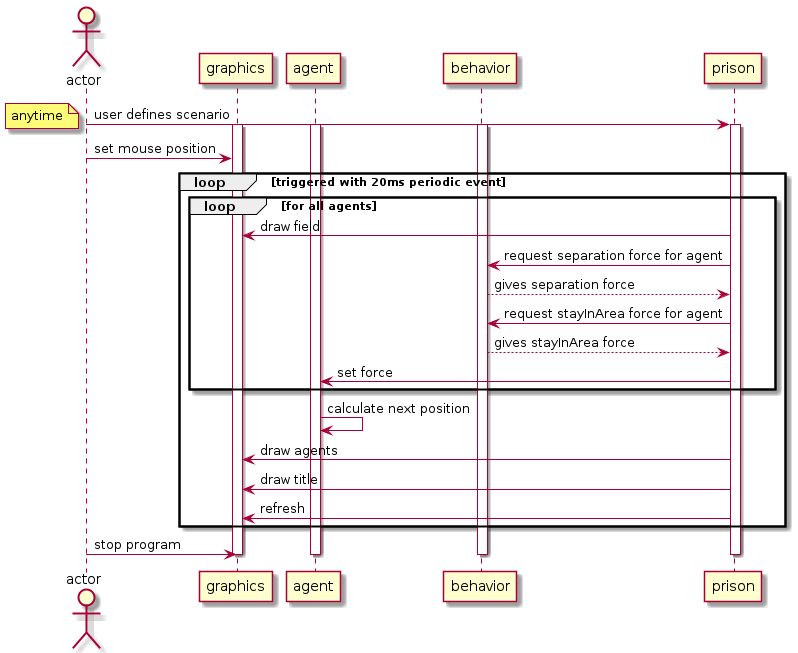

The diagram above was rendered by PlantUML. Its source (embedded in the PNG):
@startuml
actor actor as user
participant graphics as view
participant agent as agent
participant behavior as steeringBehavior
participant prison as pr

user -> pr: user defines scenario
activate pr
activate view
activate agent
activate steeringBehavior
note left: anytime
user -> view:  set mouse position
loop triggered with 20ms periodic event
    loop for all agents
        pr -> view : draw field
        pr -> steeringBehavior: request separation force for agent
        steeringBehavior --> pr: gives separation force
        pr -> steeringBehavior: request stayInArea force for agent
        steeringBehavior --> pr: gives stayInArea force
        pr -> agent: set force
    end    
    agent -> agent: calculate next position    
    pr -> view: draw agents
    pr -> view: draw title
    pr -> view: refresh
end
user -> view: stop program
deactivate pr
deactivate view
deactivate agent
deactivate steeringBehavior
@enduml